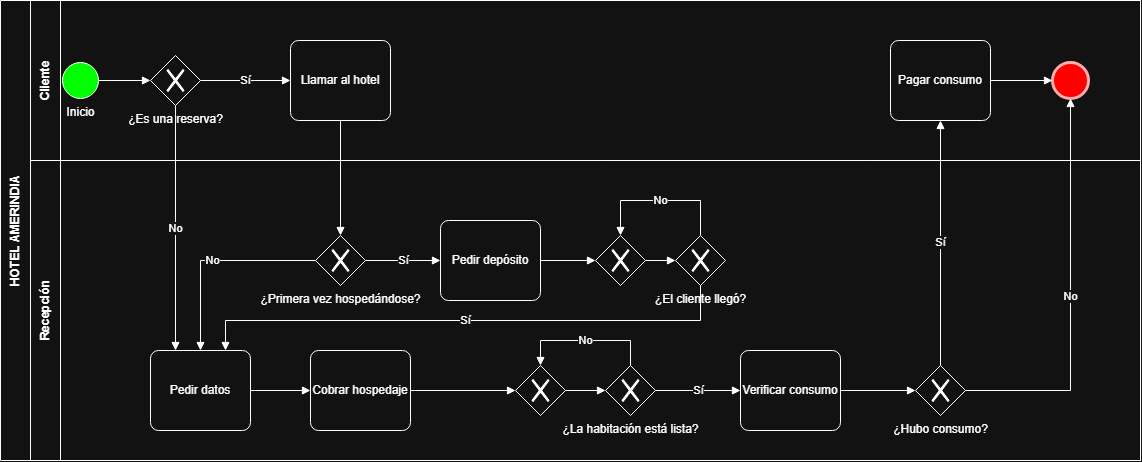

The diagram above was exported from draw.io. Its source (the exported page's mxGraphModel, read from the mxfile embedded in the PNG):
<mxGraphModel dx="1036" dy="633" grid="1" gridSize="10" guides="1" tooltips="1" connect="1" arrows="1" fold="1" page="1" pageScale="1" pageWidth="827" pageHeight="1169" math="0" shadow="0">
  <root>
    <mxCell id="0" />
    <mxCell id="1" parent="0" />
    <mxCell id="Y0Y6bgDoSAqScT5Xr_wp-25" parent="1" style="swimlane;html=1;horizontal=0;startSize=30;whiteSpace=wrap;fontStyle=1;" value="HOTEL AMERINDIA" vertex="1">
      <mxGeometry height="460" width="1140" x="160" y="80" as="geometry" />
    </mxCell>
    <mxCell id="Y0Y6bgDoSAqScT5Xr_wp-26" parent="Y0Y6bgDoSAqScT5Xr_wp-25" style="swimlane;html=1;horizontal=0;startSize=30;whiteSpace=wrap;" value="Cliente" vertex="1">
      <mxGeometry height="160" width="1110" x="30" as="geometry" />
    </mxCell>
    <mxCell id="Y0Y6bgDoSAqScT5Xr_wp-27" parent="Y0Y6bgDoSAqScT5Xr_wp-25" style="swimlane;html=1;horizontal=0;startSize=30;whiteSpace=wrap;" value="Recepción" vertex="1">
      <mxGeometry height="300" width="1110" x="30" y="160" as="geometry" />
    </mxCell>
    <mxCell id="Y0Y6bgDoSAqScT5Xr_wp-28" parent="1" style="shape=mxgraph.bpmn.shape;html=1;verticalLabelPosition=bottom;labelBackgroundColor=#ffffff;verticalAlign=top;align=center;perimeter=ellipsePerimeter;outlineConnect=0;outline=standard;symbol=general;fillColor=light-dark(#FFFFFF,#00FF00);" value="Inicio" vertex="1">
      <mxGeometry height="36" width="36" x="222" y="142" as="geometry" />
    </mxCell>
    <mxCell id="Y0Y6bgDoSAqScT5Xr_wp-29" parent="1" style="shape=mxgraph.bpmn.shape;html=1;verticalLabelPosition=bottom;labelBackgroundColor=#ffffff;verticalAlign=top;align=center;perimeter=rhombusPerimeter;background=gateway;outline=none;symbol=exclusiveGw;" value="¿Es una reserva?" vertex="1">
      <mxGeometry height="50" width="50" x="310" y="135" as="geometry" />
    </mxCell>
    <mxCell id="Y0Y6bgDoSAqScT5Xr_wp-30" parent="1" style="rounded=1;whiteSpace=wrap;html=1;arcSize=10;" value="Llamar al hotel" vertex="1">
      <mxGeometry height="80" width="100" x="450" y="120" as="geometry" />
    </mxCell>
    <mxCell id="Y0Y6bgDoSAqScT5Xr_wp-31" parent="1" style="shape=mxgraph.bpmn.shape;html=1;verticalLabelPosition=bottom;labelBackgroundColor=#ffffff;verticalAlign=top;align=center;perimeter=rhombusPerimeter;background=gateway;outline=none;symbol=exclusiveGw;" value="¿Primera vez hospedándose?" vertex="1">
      <mxGeometry height="50" width="50" x="475" y="315" as="geometry" />
    </mxCell>
    <mxCell id="Y0Y6bgDoSAqScT5Xr_wp-32" parent="1" style="rounded=1;whiteSpace=wrap;html=1;arcSize=10;" value="Pedir depósito" vertex="1">
      <mxGeometry height="80" width="100" x="600" y="300" as="geometry" />
    </mxCell>
    <mxCell id="Y0Y6bgDoSAqScT5Xr_wp-33" parent="1" style="shape=mxgraph.bpmn.shape;html=1;verticalLabelPosition=bottom;labelBackgroundColor=#ffffff;verticalAlign=top;align=center;perimeter=rhombusPerimeter;background=gateway;outline=none;symbol=exclusiveGw;" value="" vertex="1">
      <mxGeometry height="50" width="50" x="755" y="315" as="geometry" />
    </mxCell>
    <mxCell id="Y0Y6bgDoSAqScT5Xr_wp-34" parent="1" style="shape=mxgraph.bpmn.shape;html=1;verticalLabelPosition=bottom;labelBackgroundColor=#ffffff;verticalAlign=top;align=center;perimeter=rhombusPerimeter;background=gateway;outline=none;symbol=exclusiveGw;" value="¿El cliente llegó?" vertex="1">
      <mxGeometry height="50" width="50" x="835" y="315" as="geometry" />
    </mxCell>
    <mxCell id="Y0Y6bgDoSAqScT5Xr_wp-35" parent="1" style="rounded=1;whiteSpace=wrap;html=1;arcSize=10;" value="Pedir datos" vertex="1">
      <mxGeometry height="80" width="100" x="310" y="430" as="geometry" />
    </mxCell>
    <mxCell id="Y0Y6bgDoSAqScT5Xr_wp-36" parent="1" style="rounded=1;whiteSpace=wrap;html=1;arcSize=10;" value="Cobrar hospedaje" vertex="1">
      <mxGeometry height="80" width="100" x="470" y="430" as="geometry" />
    </mxCell>
    <mxCell id="Y0Y6bgDoSAqScT5Xr_wp-37" parent="1" style="shape=mxgraph.bpmn.shape;html=1;verticalLabelPosition=bottom;labelBackgroundColor=#ffffff;verticalAlign=top;align=center;perimeter=rhombusPerimeter;background=gateway;outline=none;symbol=exclusiveGw;" value="" vertex="1">
      <mxGeometry height="50" width="50" x="675" y="445" as="geometry" />
    </mxCell>
    <mxCell id="Y0Y6bgDoSAqScT5Xr_wp-38" parent="1" style="shape=mxgraph.bpmn.shape;html=1;verticalLabelPosition=bottom;labelBackgroundColor=#ffffff;verticalAlign=top;align=center;perimeter=rhombusPerimeter;background=gateway;outline=none;symbol=exclusiveGw;" value="¿La habitación está lista?" vertex="1">
      <mxGeometry height="50" width="50" x="765" y="445" as="geometry" />
    </mxCell>
    <mxCell id="Y0Y6bgDoSAqScT5Xr_wp-39" parent="1" style="rounded=1;whiteSpace=wrap;html=1;arcSize=10;" value="Verificar consumo" vertex="1">
      <mxGeometry height="80" width="100" x="900" y="430" as="geometry" />
    </mxCell>
    <mxCell id="Y0Y6bgDoSAqScT5Xr_wp-40" parent="1" style="shape=mxgraph.bpmn.shape;html=1;verticalLabelPosition=bottom;labelBackgroundColor=#ffffff;verticalAlign=top;align=center;perimeter=rhombusPerimeter;background=gateway;outline=none;symbol=exclusiveGw;" value="¿Hubo consumo?" vertex="1">
      <mxGeometry height="50" width="50" x="1075" y="445" as="geometry" />
    </mxCell>
    <mxCell id="Y0Y6bgDoSAqScT5Xr_wp-41" parent="1" style="rounded=1;whiteSpace=wrap;html=1;arcSize=10;" value="Pagar consumo" vertex="1">
      <mxGeometry height="80" width="100" x="1050" y="120" as="geometry" />
    </mxCell>
    <mxCell id="Y0Y6bgDoSAqScT5Xr_wp-42" parent="1" style="shape=mxgraph.bpmn.shape;html=1;verticalLabelPosition=bottom;labelBackgroundColor=#ffffff;verticalAlign=top;align=center;perimeter=ellipsePerimeter;outlineConnect=0;outline=end;symbol=general;fillColor=light-dark(#E51400,#FF0000);fontColor=#ffffff;strokeColor=#B20000;" value="Fin" vertex="1">
      <mxGeometry height="36" width="36" x="1212" y="142" as="geometry" />
    </mxCell>
    <mxCell id="Y0Y6bgDoSAqScT5Xr_wp-43" edge="1" parent="1" source="Y0Y6bgDoSAqScT5Xr_wp-28" style="endArrow=block;endFill=1;html=1;rounded=0;labelBackgroundColor=#ffffff;exitX=1.0;exitY=0.5;exitDx=0;exitDy=0;entryX=0.0;entryY=0.5;entryDx=0;entryDy=0;" target="Y0Y6bgDoSAqScT5Xr_wp-29" value="">
      <mxGeometry relative="1" as="geometry" />
    </mxCell>
    <mxCell id="Y0Y6bgDoSAqScT5Xr_wp-44" edge="1" parent="1" source="Y0Y6bgDoSAqScT5Xr_wp-29" style="endArrow=block;endFill=1;html=1;rounded=0;labelBackgroundColor=#ffffff;exitX=1.0;exitY=0.5;exitDx=0;exitDy=0;entryX=0.0;entryY=0.5;entryDx=0;entryDy=0;" target="Y0Y6bgDoSAqScT5Xr_wp-30" value="Sí">
      <mxGeometry relative="1" as="geometry" />
    </mxCell>
    <mxCell id="Y0Y6bgDoSAqScT5Xr_wp-45" edge="1" parent="1" source="Y0Y6bgDoSAqScT5Xr_wp-29" style="endArrow=block;endFill=1;html=1;rounded=0;labelBackgroundColor=#ffffff;exitX=0.5;exitY=1.0;exitDx=0;exitDy=0;entryX=0.25;entryY=0.0;entryDx=0;entryDy=0;" target="Y0Y6bgDoSAqScT5Xr_wp-35" value="No">
      <mxGeometry relative="1" as="geometry" />
    </mxCell>
    <mxCell id="Y0Y6bgDoSAqScT5Xr_wp-46" edge="1" parent="1" source="Y0Y6bgDoSAqScT5Xr_wp-30" style="endArrow=block;endFill=1;html=1;rounded=0;labelBackgroundColor=#ffffff;exitX=0.5;exitY=1.0;exitDx=0;exitDy=0;entryX=0.5;entryY=0.0;entryDx=0;entryDy=0;" target="Y0Y6bgDoSAqScT5Xr_wp-31" value="">
      <mxGeometry relative="1" as="geometry" />
    </mxCell>
    <mxCell id="Y0Y6bgDoSAqScT5Xr_wp-47" edge="1" parent="1" source="Y0Y6bgDoSAqScT5Xr_wp-31" style="endArrow=block;endFill=1;html=1;rounded=0;labelBackgroundColor=#ffffff;exitX=1.0;exitY=0.5;exitDx=0;exitDy=0;entryX=0.0;entryY=0.5;entryDx=0;entryDy=0;" target="Y0Y6bgDoSAqScT5Xr_wp-32" value="Sí">
      <mxGeometry relative="1" as="geometry" />
    </mxCell>
    <mxCell id="Y0Y6bgDoSAqScT5Xr_wp-48" edge="1" parent="1" source="Y0Y6bgDoSAqScT5Xr_wp-32" style="endArrow=block;endFill=1;html=1;rounded=0;labelBackgroundColor=#ffffff;exitX=1.0;exitY=0.5;exitDx=0;exitDy=0;entryX=0.0;entryY=0.5;entryDx=0;entryDy=0;" target="Y0Y6bgDoSAqScT5Xr_wp-33" value="">
      <mxGeometry relative="1" as="geometry" />
    </mxCell>
    <mxCell id="Y0Y6bgDoSAqScT5Xr_wp-49" edge="1" parent="1" source="Y0Y6bgDoSAqScT5Xr_wp-33" style="endArrow=block;endFill=1;html=1;rounded=0;labelBackgroundColor=#ffffff;exitX=1.0;exitY=0.5;exitDx=0;exitDy=0;entryX=0.0;entryY=0.5;entryDx=0;entryDy=0;" target="Y0Y6bgDoSAqScT5Xr_wp-34" value="">
      <mxGeometry relative="1" as="geometry" />
    </mxCell>
    <mxCell id="Y0Y6bgDoSAqScT5Xr_wp-50" edge="1" parent="1" source="Y0Y6bgDoSAqScT5Xr_wp-34" style="endArrow=block;endFill=1;html=1;rounded=0;labelBackgroundColor=#ffffff;exitX=0.5;exitY=0.0;exitDx=0;exitDy=0;entryX=0.5;entryY=0.0;entryDx=0;entryDy=0;" target="Y0Y6bgDoSAqScT5Xr_wp-33" value="No">
      <mxGeometry relative="1" as="geometry">
        <Array as="points">
          <mxPoint x="860" y="280" />
          <mxPoint x="780" y="280" />
        </Array>
      </mxGeometry>
    </mxCell>
    <mxCell id="Y0Y6bgDoSAqScT5Xr_wp-51" edge="1" parent="1" source="Y0Y6bgDoSAqScT5Xr_wp-34" style="endArrow=block;endFill=1;html=1;rounded=0;labelBackgroundColor=#ffffff;exitX=0.5;exitY=1.0;exitDx=0;exitDy=0;entryX=0.75;entryY=0.0;entryDx=0;entryDy=0;" target="Y0Y6bgDoSAqScT5Xr_wp-35" value="Sí">
      <mxGeometry relative="1" as="geometry">
        <Array as="points">
          <mxPoint x="860" y="400" />
          <mxPoint x="385" y="400" />
        </Array>
      </mxGeometry>
    </mxCell>
    <mxCell id="Y0Y6bgDoSAqScT5Xr_wp-52" edge="1" parent="1" source="Y0Y6bgDoSAqScT5Xr_wp-31" style="endArrow=block;endFill=1;html=1;rounded=0;labelBackgroundColor=#ffffff;exitX=0.0;exitY=0.5;exitDx=0;exitDy=0;entryX=0.5;entryY=0.0;entryDx=0;entryDy=0;" target="Y0Y6bgDoSAqScT5Xr_wp-35" value="No">
      <mxGeometry relative="1" as="geometry">
        <Array as="points">
          <mxPoint x="360" y="340" />
        </Array>
      </mxGeometry>
    </mxCell>
    <mxCell id="Y0Y6bgDoSAqScT5Xr_wp-53" edge="1" parent="1" source="Y0Y6bgDoSAqScT5Xr_wp-35" style="endArrow=block;endFill=1;html=1;rounded=0;labelBackgroundColor=#ffffff;exitX=1.0;exitY=0.5;exitDx=0;exitDy=0;entryX=0.0;entryY=0.5;entryDx=0;entryDy=0;" target="Y0Y6bgDoSAqScT5Xr_wp-36" value="">
      <mxGeometry relative="1" as="geometry" />
    </mxCell>
    <mxCell id="Y0Y6bgDoSAqScT5Xr_wp-54" edge="1" parent="1" source="Y0Y6bgDoSAqScT5Xr_wp-36" style="endArrow=block;endFill=1;html=1;rounded=0;labelBackgroundColor=#ffffff;exitX=1.0;exitY=0.5;exitDx=0;exitDy=0;entryX=0.0;entryY=0.5;entryDx=0;entryDy=0;" target="Y0Y6bgDoSAqScT5Xr_wp-37" value="">
      <mxGeometry relative="1" as="geometry" />
    </mxCell>
    <mxCell id="Y0Y6bgDoSAqScT5Xr_wp-55" edge="1" parent="1" source="Y0Y6bgDoSAqScT5Xr_wp-37" style="endArrow=block;endFill=1;html=1;rounded=0;labelBackgroundColor=#ffffff;exitX=1.0;exitY=0.5;exitDx=0;exitDy=0;entryX=0.0;entryY=0.5;entryDx=0;entryDy=0;" target="Y0Y6bgDoSAqScT5Xr_wp-38" value="">
      <mxGeometry relative="1" as="geometry" />
    </mxCell>
    <mxCell id="Y0Y6bgDoSAqScT5Xr_wp-56" edge="1" parent="1" source="Y0Y6bgDoSAqScT5Xr_wp-38" style="endArrow=block;endFill=1;html=1;rounded=0;labelBackgroundColor=#ffffff;exitX=0.5;exitY=0.0;exitDx=0;exitDy=0;entryX=0.5;entryY=0.0;entryDx=0;entryDy=0;" target="Y0Y6bgDoSAqScT5Xr_wp-37" value="No">
      <mxGeometry relative="1" as="geometry">
        <Array as="points">
          <mxPoint x="790" y="420" />
          <mxPoint x="700" y="420" />
        </Array>
      </mxGeometry>
    </mxCell>
    <mxCell id="Y0Y6bgDoSAqScT5Xr_wp-57" edge="1" parent="1" source="Y0Y6bgDoSAqScT5Xr_wp-38" style="endArrow=block;endFill=1;html=1;rounded=0;labelBackgroundColor=#ffffff;exitX=1.0;exitY=0.5;exitDx=0;exitDy=0;entryX=0.0;entryY=0.5;entryDx=0;entryDy=0;" target="Y0Y6bgDoSAqScT5Xr_wp-39" value="Sí">
      <mxGeometry relative="1" as="geometry" />
    </mxCell>
    <mxCell id="Y0Y6bgDoSAqScT5Xr_wp-58" edge="1" parent="1" source="Y0Y6bgDoSAqScT5Xr_wp-39" style="endArrow=block;endFill=1;html=1;rounded=0;labelBackgroundColor=#ffffff;exitX=1.0;exitY=0.5;exitDx=0;exitDy=0;entryX=0.0;entryY=0.5;entryDx=0;entryDy=0;" target="Y0Y6bgDoSAqScT5Xr_wp-40" value="">
      <mxGeometry relative="1" as="geometry" />
    </mxCell>
    <mxCell id="Y0Y6bgDoSAqScT5Xr_wp-59" edge="1" parent="1" source="Y0Y6bgDoSAqScT5Xr_wp-40" style="endArrow=block;endFill=1;html=1;rounded=0;labelBackgroundColor=#ffffff;exitX=0.5;exitY=0.0;exitDx=0;exitDy=0;entryX=0.5;entryY=1.0;entryDx=0;entryDy=0;" target="Y0Y6bgDoSAqScT5Xr_wp-41" value="Sí">
      <mxGeometry relative="1" as="geometry" />
    </mxCell>
    <mxCell id="Y0Y6bgDoSAqScT5Xr_wp-60" edge="1" parent="1" source="Y0Y6bgDoSAqScT5Xr_wp-41" style="endArrow=block;endFill=1;html=1;rounded=0;labelBackgroundColor=#ffffff;exitX=1.0;exitY=0.5;exitDx=0;exitDy=0;entryX=0.0;entryY=0.5;entryDx=0;entryDy=0;" target="Y0Y6bgDoSAqScT5Xr_wp-42" value="">
      <mxGeometry relative="1" as="geometry" />
    </mxCell>
    <mxCell id="Y0Y6bgDoSAqScT5Xr_wp-61" edge="1" parent="1" source="Y0Y6bgDoSAqScT5Xr_wp-40" style="endArrow=block;endFill=1;html=1;rounded=0;labelBackgroundColor=#ffffff;exitX=1.0;exitY=0.5;exitDx=0;exitDy=0;entryX=0.5;entryY=1.0;entryDx=0;entryDy=0;" target="Y0Y6bgDoSAqScT5Xr_wp-42" value="No">
      <mxGeometry relative="1" as="geometry">
        <Array as="points">
          <mxPoint x="1230" y="470" />
        </Array>
      </mxGeometry>
    </mxCell>
  </root>
</mxGraphModel>